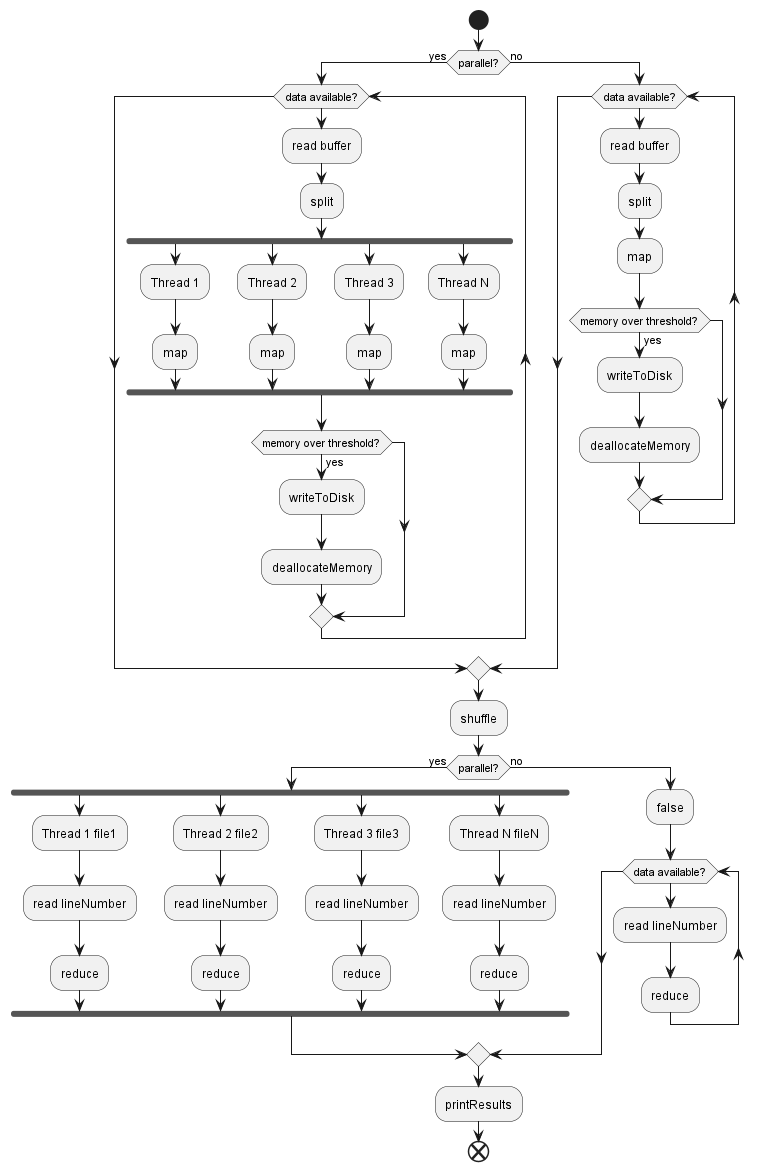

The diagram above was rendered by PlantUML. Its source (embedded in the PNG):
@startuml
'https://plantuml.com/activity-diagram

start

if (parallel?) then (yes)
  while (data available?)
    :read buffer;
    :split;
  fork
    :Thread 1;
    :map;
  fork again
    :Thread 2;
    :map;
  fork again
    :Thread 3;
    :map;
  fork again
    :Thread N;
    :map;
  end fork

  if (memory over threshold?) is (yes) then
    :writeToDisk;
    :deallocateMemory;
  endif
  endwhile
else (no)
while (data available?)
    :read buffer;
    :split;
    :map;
  if (memory over threshold?) is (yes) then
    :writeToDisk;
    :deallocateMemory;
  endif
  endwhile
endif
  :shuffle;
  if (parallel?) is (yes) then
      fork
        :Thread 1 file1;
        :read lineNumber;
        :reduce;
      fork again
        :Thread 2 file2;
        :read lineNumber;
        :reduce;
      fork again
        :Thread 3 file3;
        :read lineNumber;
        :reduce;
      fork again
        :Thread N fileN;
        :read lineNumber;
        :reduce;
      end fork
  else (no)
    :false;
    while (data available?)
      :read lineNumber;
      :reduce;
    endwhile
  endif
  :printResults;

end
@enduml